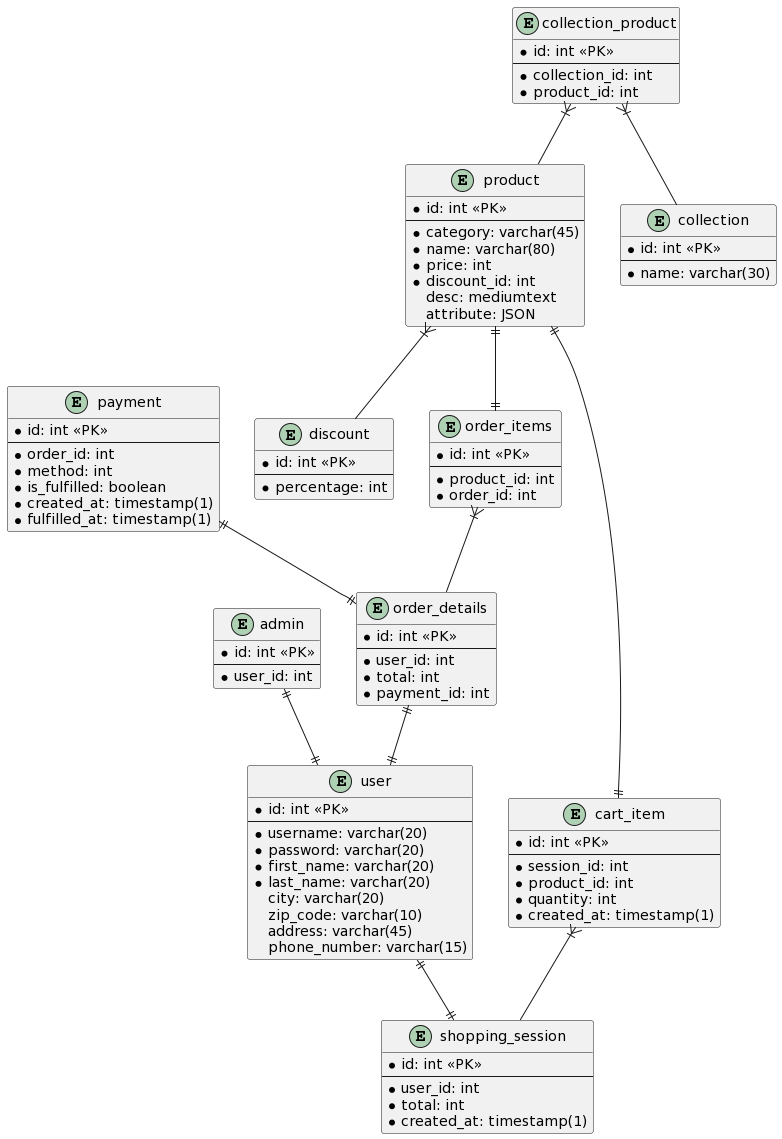

The diagram above was rendered by PlantUML. Its source (embedded in the PNG):
@startuml
entity product{
  * id: int <<PK>>
  --
  * category: varchar(45)
  * name: varchar(80)
  * price: int
  * discount_id: int
  desc: mediumtext
  attribute: JSON
}
entity discount{
  * id: int <<PK>>
  --
  * percentage: int
}
entity order_items{
  * id: int <<PK>>
  --
  * product_id: int
  * order_id: int
}
entity order_details{
  * id: int <<PK>>
  --
  * user_id: int
  * total: int
  * payment_id: int
}
entity cart_item{
  * id: int <<PK>>
  --
  * session_id: int
  * product_id: int
  * quantity: int
  * created_at: timestamp(1)
}
entity shopping_session{
  * id: int <<PK>>
  --
  * user_id: int
  * total: int
  * created_at: timestamp(1)
}
entity user{
  * id: int <<PK>>
  --
  * username: varchar(20)
  * password: varchar(20)
  * first_name: varchar(20)
  * last_name: varchar(20)
  city: varchar(20)
  zip_code: varchar(10)
  address: varchar(45)
  phone_number: varchar(15)
}
entity admin{
  * id: int <<PK>>
  --
  * user_id: int
}
entity payment{
  * id: int <<PK>>
  --
  * order_id: int
  * method: int
  * is_fulfilled: boolean
  * created_at: timestamp(1)
  * fulfilled_at: timestamp(1)
}
entity collection{
  * id: int <<PK>>
  --
  * name: varchar(30)
}
entity collection_product{
  * id: int <<PK>>
  --
  * collection_id: int
  * product_id: int
}

product }|-- discount
product ||--|| cart_item
product ||--|| order_items
order_items }|-- order_details
order_details ||--|| user
user ||--|| shopping_session
cart_item }|-- shopping_session
payment ||--|| order_details
admin ||--|| user
collection_product }|-- collection
collection_product }|-- product
@enduml